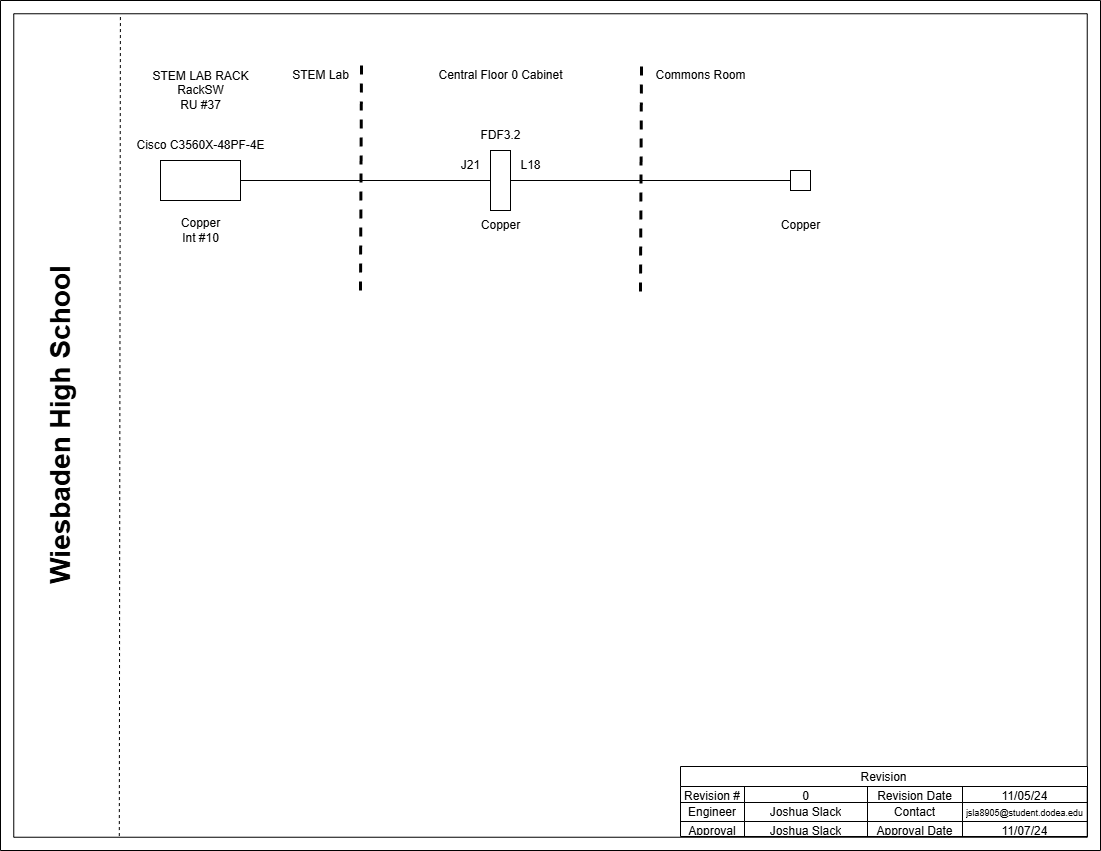

The diagram above was exported from draw.io. Its source (the exported page's mxGraphModel, read from the mxfile embedded in the PNG):
<mxGraphModel dx="1050" dy="530" grid="1" gridSize="10" guides="1" tooltips="1" connect="1" arrows="1" fold="1" page="1" pageScale="1" pageWidth="1100" pageHeight="850" background="#FFFFFF" math="0" shadow="0">
  <root>
    <mxCell id="0" />
    <mxCell id="1" parent="0" />
    <mxCell id="MUrg43U6MPY7vz16mHyu-1" value="" style="verticalLabelPosition=bottom;verticalAlign=top;html=1;shape=mxgraph.basic.frame;dx=13.26;whiteSpace=wrap;" parent="1" vertex="1">
      <mxGeometry width="1100" height="850" as="geometry" />
    </mxCell>
    <mxCell id="MUrg43U6MPY7vz16mHyu-12" value="Revision" style="shape=table;startSize=20;container=1;collapsible=0;childLayout=tableLayout;strokeColor=default;fontSize=12;" parent="1" vertex="1">
      <mxGeometry x="680" y="766" width="407" height="70" as="geometry" />
    </mxCell>
    <mxCell id="MUrg43U6MPY7vz16mHyu-13" value="" style="shape=tableRow;horizontal=0;startSize=0;swimlaneHead=0;swimlaneBody=0;strokeColor=inherit;top=0;left=0;bottom=0;right=0;collapsible=0;dropTarget=0;fillColor=none;points=[[0,0.5],[1,0.5]];portConstraint=eastwest;fontSize=12;" parent="MUrg43U6MPY7vz16mHyu-12" vertex="1">
      <mxGeometry y="20" width="407" height="16" as="geometry" />
    </mxCell>
    <mxCell id="MUrg43U6MPY7vz16mHyu-14" value="Revision #" style="shape=partialRectangle;html=1;whiteSpace=wrap;connectable=0;strokeColor=inherit;overflow=hidden;fillColor=none;top=0;left=0;bottom=0;right=0;pointerEvents=1;fontSize=12;" parent="MUrg43U6MPY7vz16mHyu-13" vertex="1">
      <mxGeometry width="64" height="16" as="geometry">
        <mxRectangle width="64" height="16" as="alternateBounds" />
      </mxGeometry>
    </mxCell>
    <mxCell id="MUrg43U6MPY7vz16mHyu-15" value="0" style="shape=partialRectangle;html=1;whiteSpace=wrap;connectable=0;strokeColor=inherit;overflow=hidden;fillColor=none;top=0;left=0;bottom=0;right=0;pointerEvents=1;fontSize=12;" parent="MUrg43U6MPY7vz16mHyu-13" vertex="1">
      <mxGeometry x="64" width="123" height="16" as="geometry">
        <mxRectangle width="123" height="16" as="alternateBounds" />
      </mxGeometry>
    </mxCell>
    <mxCell id="MUrg43U6MPY7vz16mHyu-16" value="Revision Date" style="shape=partialRectangle;html=1;whiteSpace=wrap;connectable=0;strokeColor=inherit;overflow=hidden;fillColor=none;top=0;left=0;bottom=0;right=0;pointerEvents=1;fontSize=12;" parent="MUrg43U6MPY7vz16mHyu-13" vertex="1">
      <mxGeometry x="187" width="95" height="16" as="geometry">
        <mxRectangle width="95" height="16" as="alternateBounds" />
      </mxGeometry>
    </mxCell>
    <mxCell id="MUrg43U6MPY7vz16mHyu-17" value="11/05/24" style="shape=partialRectangle;html=1;whiteSpace=wrap;connectable=0;strokeColor=inherit;overflow=hidden;fillColor=none;top=0;left=0;bottom=0;right=0;pointerEvents=1;fontSize=12;" parent="MUrg43U6MPY7vz16mHyu-13" vertex="1">
      <mxGeometry x="282" width="125" height="16" as="geometry">
        <mxRectangle width="125" height="16" as="alternateBounds" />
      </mxGeometry>
    </mxCell>
    <mxCell id="MUrg43U6MPY7vz16mHyu-18" value="" style="shape=tableRow;horizontal=0;startSize=0;swimlaneHead=0;swimlaneBody=0;strokeColor=inherit;top=0;left=0;bottom=0;right=0;collapsible=0;dropTarget=0;fillColor=none;points=[[0,0.5],[1,0.5]];portConstraint=eastwest;fontSize=12;" parent="MUrg43U6MPY7vz16mHyu-12" vertex="1">
      <mxGeometry y="36" width="407" height="19" as="geometry" />
    </mxCell>
    <mxCell id="MUrg43U6MPY7vz16mHyu-19" value="Engineer" style="shape=partialRectangle;html=1;whiteSpace=wrap;connectable=0;strokeColor=inherit;overflow=hidden;fillColor=none;top=0;left=0;bottom=0;right=0;pointerEvents=1;fontSize=12;" parent="MUrg43U6MPY7vz16mHyu-18" vertex="1">
      <mxGeometry width="64" height="19" as="geometry">
        <mxRectangle width="64" height="19" as="alternateBounds" />
      </mxGeometry>
    </mxCell>
    <mxCell id="MUrg43U6MPY7vz16mHyu-20" value="Joshua Slack" style="shape=partialRectangle;html=1;whiteSpace=wrap;connectable=0;strokeColor=inherit;overflow=hidden;fillColor=none;top=0;left=0;bottom=0;right=0;pointerEvents=1;fontSize=12;" parent="MUrg43U6MPY7vz16mHyu-18" vertex="1">
      <mxGeometry x="64" width="123" height="19" as="geometry">
        <mxRectangle width="123" height="19" as="alternateBounds" />
      </mxGeometry>
    </mxCell>
    <mxCell id="MUrg43U6MPY7vz16mHyu-21" value="Contact" style="shape=partialRectangle;html=1;whiteSpace=wrap;connectable=0;strokeColor=inherit;overflow=hidden;fillColor=none;top=0;left=0;bottom=0;right=0;pointerEvents=1;fontSize=12;" parent="MUrg43U6MPY7vz16mHyu-18" vertex="1">
      <mxGeometry x="187" width="95" height="19" as="geometry">
        <mxRectangle width="95" height="19" as="alternateBounds" />
      </mxGeometry>
    </mxCell>
    <mxCell id="MUrg43U6MPY7vz16mHyu-22" value="&lt;font style=&quot;font-size: 9px;&quot;&gt;jsla8905@student.dodea.edu&lt;/font&gt;" style="shape=partialRectangle;html=1;whiteSpace=wrap;connectable=0;strokeColor=inherit;overflow=hidden;fillColor=none;top=0;left=0;bottom=0;right=0;pointerEvents=1;fontSize=12;" parent="MUrg43U6MPY7vz16mHyu-18" vertex="1">
      <mxGeometry x="282" width="125" height="19" as="geometry">
        <mxRectangle width="125" height="19" as="alternateBounds" />
      </mxGeometry>
    </mxCell>
    <mxCell id="MUrg43U6MPY7vz16mHyu-23" value="" style="shape=tableRow;horizontal=0;startSize=0;swimlaneHead=0;swimlaneBody=0;strokeColor=inherit;top=0;left=0;bottom=0;right=0;collapsible=0;dropTarget=0;fillColor=none;points=[[0,0.5],[1,0.5]];portConstraint=eastwest;fontSize=12;" parent="MUrg43U6MPY7vz16mHyu-12" vertex="1">
      <mxGeometry y="55" width="407" height="15" as="geometry" />
    </mxCell>
    <mxCell id="MUrg43U6MPY7vz16mHyu-24" value="Approval" style="shape=partialRectangle;html=1;whiteSpace=wrap;connectable=0;strokeColor=inherit;overflow=hidden;fillColor=none;top=0;left=0;bottom=0;right=0;pointerEvents=1;fontSize=12;" parent="MUrg43U6MPY7vz16mHyu-23" vertex="1">
      <mxGeometry width="64" height="15" as="geometry">
        <mxRectangle width="64" height="15" as="alternateBounds" />
      </mxGeometry>
    </mxCell>
    <mxCell id="MUrg43U6MPY7vz16mHyu-25" value="Joshua Slack" style="shape=partialRectangle;html=1;whiteSpace=wrap;connectable=0;strokeColor=inherit;overflow=hidden;fillColor=none;top=0;left=0;bottom=0;right=0;pointerEvents=1;fontSize=12;" parent="MUrg43U6MPY7vz16mHyu-23" vertex="1">
      <mxGeometry x="64" width="123" height="15" as="geometry">
        <mxRectangle width="123" height="15" as="alternateBounds" />
      </mxGeometry>
    </mxCell>
    <mxCell id="MUrg43U6MPY7vz16mHyu-26" value="Approval Date" style="shape=partialRectangle;html=1;whiteSpace=wrap;connectable=0;strokeColor=inherit;overflow=hidden;fillColor=none;top=0;left=0;bottom=0;right=0;pointerEvents=1;fontSize=12;" parent="MUrg43U6MPY7vz16mHyu-23" vertex="1">
      <mxGeometry x="187" width="95" height="15" as="geometry">
        <mxRectangle width="95" height="15" as="alternateBounds" />
      </mxGeometry>
    </mxCell>
    <mxCell id="MUrg43U6MPY7vz16mHyu-27" value="11/07/24" style="shape=partialRectangle;html=1;whiteSpace=wrap;connectable=0;strokeColor=inherit;overflow=hidden;fillColor=none;top=0;left=0;bottom=0;right=0;pointerEvents=1;fontSize=12;" parent="MUrg43U6MPY7vz16mHyu-23" vertex="1">
      <mxGeometry x="282" width="125" height="15" as="geometry">
        <mxRectangle width="125" height="15" as="alternateBounds" />
      </mxGeometry>
    </mxCell>
    <mxCell id="MUrg43U6MPY7vz16mHyu-29" value="" style="endArrow=none;dashed=1;html=1;rounded=0;entryX=0.109;entryY=0.016;entryDx=0;entryDy=0;entryPerimeter=0;exitX=0.108;exitY=0.983;exitDx=0;exitDy=0;exitPerimeter=0;" parent="1" source="MUrg43U6MPY7vz16mHyu-1" target="MUrg43U6MPY7vz16mHyu-1" edge="1">
      <mxGeometry width="50" height="50" relative="1" as="geometry">
        <mxPoint x="-10" y="570" as="sourcePoint" />
        <mxPoint x="130" y="20" as="targetPoint" />
      </mxGeometry>
    </mxCell>
    <mxCell id="MUrg43U6MPY7vz16mHyu-30" value="Wiesbaden High School" style="text;html=1;align=center;verticalAlign=middle;resizable=0;points=[];autosize=1;strokeColor=none;fillColor=none;fontSize=28;rotation=-90;fontStyle=1" parent="1" vertex="1">
      <mxGeometry x="-100" y="400" width="320" height="50" as="geometry" />
    </mxCell>
    <mxCell id="MUrg43U6MPY7vz16mHyu-42" style="edgeStyle=orthogonalEdgeStyle;rounded=0;orthogonalLoop=1;jettySize=auto;html=1;exitX=1;exitY=0.5;exitDx=0;exitDy=0;entryX=0;entryY=0.5;entryDx=0;entryDy=0;startArrow=none;startFill=0;endArrow=none;endFill=0;" parent="1" source="MUrg43U6MPY7vz16mHyu-31" target="MUrg43U6MPY7vz16mHyu-35" edge="1">
      <mxGeometry relative="1" as="geometry" />
    </mxCell>
    <mxCell id="MUrg43U6MPY7vz16mHyu-31" value="" style="rounded=0;whiteSpace=wrap;html=1;" parent="1" vertex="1">
      <mxGeometry x="160" y="160" width="80" height="40" as="geometry" />
    </mxCell>
    <mxCell id="MUrg43U6MPY7vz16mHyu-32" value="Cisco C3560X-48PF-4E" style="text;html=1;align=center;verticalAlign=middle;resizable=0;points=[];autosize=1;strokeColor=none;fillColor=none;" parent="1" vertex="1">
      <mxGeometry x="125" y="130" width="150" height="30" as="geometry" />
    </mxCell>
    <mxCell id="MUrg43U6MPY7vz16mHyu-33" value="&lt;div&gt;STEM LAB RACK&lt;br&gt;&lt;/div&gt;&lt;div&gt;RackSW&lt;/div&gt;&lt;div&gt;RU #37&lt;br&gt;&lt;/div&gt;" style="text;html=1;align=center;verticalAlign=middle;resizable=0;points=[];autosize=1;strokeColor=none;fillColor=none;" parent="1" vertex="1">
      <mxGeometry x="140" y="60" width="120" height="60" as="geometry" />
    </mxCell>
    <mxCell id="MUrg43U6MPY7vz16mHyu-34" value="&lt;div&gt;Copper&lt;/div&gt;&lt;div&gt;Int #10&lt;br&gt;&lt;/div&gt;" style="text;html=1;align=center;verticalAlign=middle;resizable=0;points=[];autosize=1;strokeColor=none;fillColor=none;" parent="1" vertex="1">
      <mxGeometry x="170" y="210" width="60" height="40" as="geometry" />
    </mxCell>
    <mxCell id="MUrg43U6MPY7vz16mHyu-43" style="edgeStyle=orthogonalEdgeStyle;rounded=0;orthogonalLoop=1;jettySize=auto;html=1;exitX=1;exitY=0.5;exitDx=0;exitDy=0;entryX=0;entryY=0.5;entryDx=0;entryDy=0;endArrow=none;endFill=0;" parent="1" source="MUrg43U6MPY7vz16mHyu-35" target="MUrg43U6MPY7vz16mHyu-39" edge="1">
      <mxGeometry relative="1" as="geometry" />
    </mxCell>
    <mxCell id="MUrg43U6MPY7vz16mHyu-35" value="" style="rounded=0;whiteSpace=wrap;html=1;" parent="1" vertex="1">
      <mxGeometry x="490" y="150" width="20" height="60" as="geometry" />
    </mxCell>
    <mxCell id="MUrg43U6MPY7vz16mHyu-36" value="Copper" style="text;html=1;align=center;verticalAlign=middle;resizable=0;points=[];autosize=1;strokeColor=none;fillColor=none;" parent="1" vertex="1">
      <mxGeometry x="470" y="210" width="60" height="30" as="geometry" />
    </mxCell>
    <mxCell id="MUrg43U6MPY7vz16mHyu-39" value="" style="rounded=0;whiteSpace=wrap;html=1;" parent="1" vertex="1">
      <mxGeometry x="790" y="170" width="20" height="20" as="geometry" />
    </mxCell>
    <mxCell id="MUrg43U6MPY7vz16mHyu-40" value="Copper" style="text;html=1;align=center;verticalAlign=middle;resizable=0;points=[];autosize=1;strokeColor=none;fillColor=none;" parent="1" vertex="1">
      <mxGeometry x="770" y="210" width="60" height="30" as="geometry" />
    </mxCell>
    <mxCell id="MUrg43U6MPY7vz16mHyu-44" value="STEM Lab" style="text;html=1;align=center;verticalAlign=middle;resizable=0;points=[];autosize=1;strokeColor=none;fillColor=none;" parent="1" vertex="1">
      <mxGeometry x="280" y="60" width="80" height="30" as="geometry" />
    </mxCell>
    <mxCell id="MUrg43U6MPY7vz16mHyu-46" value="" style="endArrow=none;dashed=1;html=1;rounded=0;strokeWidth=3;" parent="1" edge="1">
      <mxGeometry width="50" height="50" relative="1" as="geometry">
        <mxPoint x="360" y="290" as="sourcePoint" />
        <mxPoint x="361" y="60" as="targetPoint" />
      </mxGeometry>
    </mxCell>
    <mxCell id="MUrg43U6MPY7vz16mHyu-47" value="" style="endArrow=none;dashed=1;html=1;rounded=0;strokeWidth=3;" parent="1" edge="1">
      <mxGeometry width="50" height="50" relative="1" as="geometry">
        <mxPoint x="640" y="291" as="sourcePoint" />
        <mxPoint x="641" y="61" as="targetPoint" />
      </mxGeometry>
    </mxCell>
    <mxCell id="MUrg43U6MPY7vz16mHyu-49" value="Central Floor 0 Cabinet" style="text;html=1;align=center;verticalAlign=middle;resizable=0;points=[];autosize=1;strokeColor=none;fillColor=none;" parent="1" vertex="1">
      <mxGeometry x="425" y="60" width="150" height="30" as="geometry" />
    </mxCell>
    <mxCell id="MUrg43U6MPY7vz16mHyu-51" value="Commons Room" style="text;html=1;align=center;verticalAlign=middle;resizable=0;points=[];autosize=1;strokeColor=none;fillColor=none;" parent="1" vertex="1">
      <mxGeometry x="640" y="60" width="120" height="30" as="geometry" />
    </mxCell>
    <mxCell id="dhuxzqDh11PT63aq4lUp-1" value="J21" style="text;html=1;align=center;verticalAlign=middle;resizable=0;points=[];autosize=1;strokeColor=none;fillColor=none;" parent="1" vertex="1">
      <mxGeometry x="450" y="150" width="40" height="30" as="geometry" />
    </mxCell>
    <mxCell id="dhuxzqDh11PT63aq4lUp-2" value="L18" style="text;html=1;align=center;verticalAlign=middle;resizable=0;points=[];autosize=1;strokeColor=none;fillColor=none;" parent="1" vertex="1">
      <mxGeometry x="510" y="150" width="40" height="30" as="geometry" />
    </mxCell>
    <mxCell id="dhuxzqDh11PT63aq4lUp-3" value="&lt;div&gt;FDF3.2&lt;br&gt;&lt;/div&gt;" style="text;html=1;align=center;verticalAlign=middle;resizable=0;points=[];autosize=1;strokeColor=none;fillColor=none;" parent="1" vertex="1">
      <mxGeometry x="470" y="120" width="60" height="30" as="geometry" />
    </mxCell>
  </root>
</mxGraphModel>